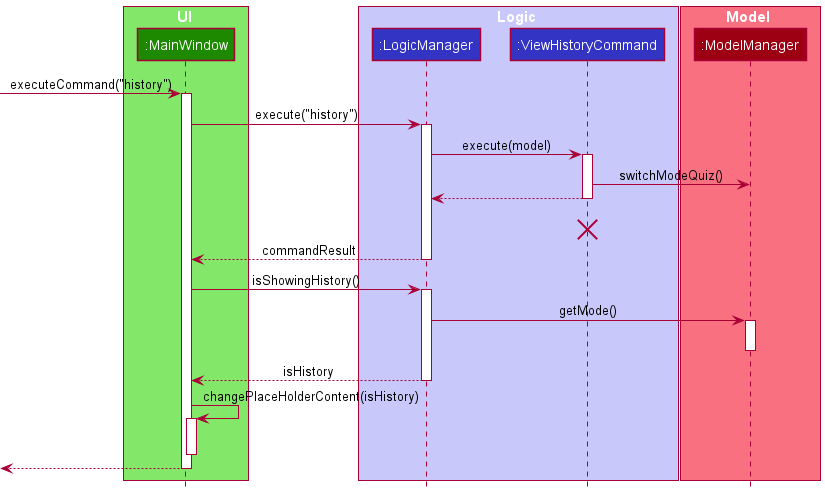

The diagram above was rendered by PlantUML. Its source (embedded in the PNG):
@startuml
!include style.puml

box UI UI_COLOR_T1
participant ":MainWindow" as MainWindow UI_COLOR
end box

box Logic LOGIC_COLOR_T1
participant ":LogicManager" as LogicManager LOGIC_COLOR
participant ":ViewHistoryCommand" as ViewHistoryCommand LOGIC_COLOR
end box

box Model MODEL_COLOR_T1
participant ":ModelManager" as ModelManager MODEL_COLOR
end box

[-> MainWindow : executeCommand("history")
activate MainWindow

MainWindow -> LogicManager : execute("history")
activate LogicManager


LogicManager -> ViewHistoryCommand : execute(model)

activate ViewHistoryCommand

ViewHistoryCommand -> ModelManager : switchModeQuiz()

ViewHistoryCommand --> LogicManager
deactivate ViewHistoryCommand

ViewHistoryCommand -[hidden]-> LogicManager : result
destroy ViewHistoryCommand

LogicManager --> MainWindow : commandResult
deactivate LogicManager

MainWindow -> LogicManager : isShowingHistory()
activate LogicManager

LogicManager -> ModelManager : getMode()
activate ModelManager
deactivate ModelManager

LogicManager --> MainWindow : isHistory
deactivate LogicManager

MainWindow -> MainWindow : changePlaceHolderContent(isHistory)
activate MainWindow

ViewHistoryCommand -[hidden]-> LogicManager : result
deactivate MainWindow

[<--MainWindow
deactivate MainWindow
@enduml